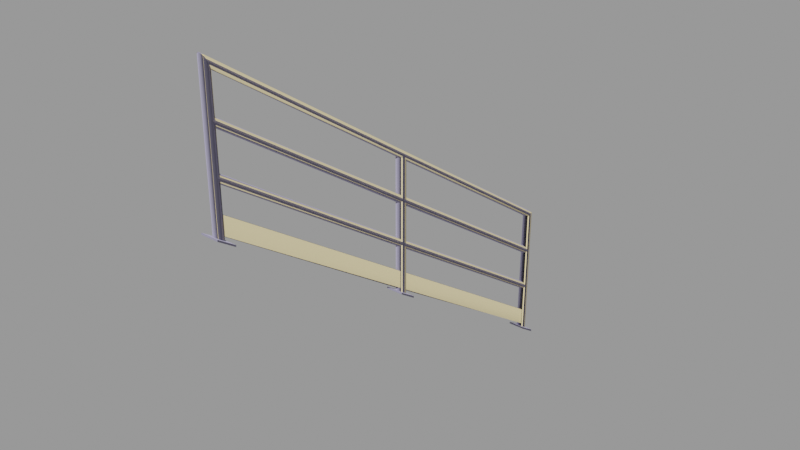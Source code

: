 # Source: handrail_stairs.blend  (saved by Blender 2.92.15; exported with 4.5.12 LTS)
import bpy
from mathutils import Matrix  # noqa: F401  (used for matrix-valued properties, if any)

bpy.ops.wm.read_factory_settings(use_empty=True)
scene = bpy.context.scene
scene.name = 'handrail_stairs.qc'

# ---- collections
col_handrail_stairs = bpy.data.collections.new('handrail_stairs'); scene.collection.children.link(col_handrail_stairs)

# ---- materials (node trees are filled in below, after node groups)
mat_handrail128 = bpy.data.materials.new('handrail128')
mat_handrail128.use_transparent_shadow = False
mat_handrail128.diffuse_color = (0.4726, 0.4488, 0.6371, 1.0)
mat_phy = bpy.data.materials.new('  phy')
mat_phy.use_transparent_shadow = False
mat_phy.diffuse_color = (0.9018, 0.7564, 0.428, 1.0)

# ---- material node trees

# ---- meshes
me_handrail_stairs = bpy.data.meshes.new('handrail_stairs')
me_handrail_stairs.from_pydata([(1.969, 2.0, -0.8943), (1.969, -2.0, 1.307), (1.969, 2.0, -1.363), (1.969, -2.0, 1.744), (0.6759, 46.92, 0.3644), (0.9687, 47.62, 0.6051), (0.9688, -1e-06, 32.02), (0.9688, -48.0, 63.93), (0.6759, -47.29, 62.76), (0.6759, -1e-06, 31.31), (-0.03125, 46.62, 0.2647), (-0.03125, -1e-06, 31.02), (-0.7384, -1e-06, 31.31), (-0.03125, -47.0, 62.27), (-0.7384, -47.29, 62.76), (-1.031, -1e-06, 32.02), (-1.031, -48.0, 63.93), (-0.7384, -1e-06, 32.73), (-0.7384, -48.71, 65.1), (-0.03125, -1e-06, 33.02), (-0.03125, -49.0, 65.59), (0.6759, -48.71, 65.1), (0.6759, -1e-06, 32.73), (0.6759, 48.33, 0.8458), (-0.03125, 48.62, 0.9455), (-0.7384, 48.33, 0.8458), (-1.031, 47.62, 0.6051), (-0.7384, 46.92, 0.3644), (-1.031, 47.62, -31.24), (-0.7384, 48.33, -31.71), (-0.03125, 48.62, -31.9), (0.6759, 48.33, -31.71), (0.9687, 47.62, -31.24), (0.6759, 46.92, -30.77), (-0.03125, 46.62, -30.58), (-0.7384, 46.92, -30.77), (0.6759, -0.7071, 23.19), (0.9688, -48.0, 53.93), (0.9688, -1e-06, 22.02), (0.6759, -47.29, 54.17), (-0.03125, -1.0, 23.68), (-0.03125, -47.0, 54.27), (-0.7384, -47.29, 54.17), (-0.7384, -0.7071, 23.19), (-1.031, -48.0, 53.93), (-1.031, -1e-06, 22.02), (-0.7384, -47.29, 52.76), (-0.7384, -0.7071, 21.78), (-0.03125, -47.0, 52.27), (-0.03125, -1.0, 21.68), (0.6759, -0.7071, 21.78), (0.6759, -47.29, 52.76), (0.6759, 0.7071, 20.85), (0.9687, 47.62, -9.395), (0.6759, 46.92, -9.636), (-0.03125, 1.0, 20.36), (-0.03125, 46.62, -9.735), (-0.7384, 46.92, -9.636), (-0.7384, 0.7071, 20.85), (-1.031, 47.62, -9.395), (-0.7384, 46.92, -8.221), (-0.7384, 0.7071, 22.26), (-0.03125, 46.62, -7.735), (-0.03125, 1.0, 22.36), (0.6759, 0.7071, 22.26), (0.6759, 46.92, -8.221), (-0.1563, 46.67, -25.77), (-0.1562, 0.9498, 0.3921), (-0.1562, 0.9498, 4.392), (-0.1563, 46.67, -29.77), (0.09375, 0.9498, 0.3921), (0.09375, 46.67, -29.77), (0.09375, 0.9498, 4.392), (0.09375, 46.67, -25.77), (-2.031, 45.62, -29.92), (1.969, 49.62, -32.56), (-2.031, 49.62, -32.56), (1.969, 45.62, -29.92), (1.969, 45.62, -30.42), (-2.031, 45.62, -30.42), (1.969, 49.62, -33.09), (-2.031, 49.62, -33.09), (-0.1562, -0.9498, 5.645), (-0.1562, -47.05, 32.55), (-0.1562, -47.05, 36.55), (-0.1562, -0.9498, 1.645), (0.09375, -0.9498, 1.645), (0.09375, -47.05, 32.55), (0.09375, -0.9498, 5.645), (0.09375, -47.05, 36.55), (1.969, -50.0, 33.75), (-2.031, -46.0, 31.11), (-2.031, -50.0, 33.75), (1.969, -46.0, 31.11), (-2.031, -46.0, 30.7), (1.969, -46.0, 30.7), (-2.031, -50.0, 33.34), (1.969, -50.0, 33.34), (-2.031, 2.0, -0.8943), (-2.031, -2.0, 1.744), (-2.031, -2.0, 1.307), (-2.031, 2.0, -1.363), (0.6759, -0.7071, 0.8913), (0.9688, 0.0, 0.4249), (0.6759, -0.7071, 31.78), (-0.03125, -1.0, 1.084), (-0.03125, -1.0, 31.68), (-0.7384, -0.7071, 31.78), (-0.7384, -0.7071, 0.8913), (-1.031, 0.0, 0.4249), (-0.7384, 0.7071, 30.85), (-0.7384, 0.7071, -0.04153), (-0.03125, 1.0, 30.36), (-0.03125, 1.0, -0.2347), (0.6759, 0.7071, -0.04153), (0.6759, 0.7071, 30.85), (-1.031, -48.0, 32.43), (-0.7384, -47.29, 31.96), (-0.03125, -47.0, 31.77), (0.6759, -47.29, 31.96), (0.9688, -48.0, 32.43), (0.6759, -48.71, 32.9), (-0.03125, -49.0, 33.09), (-0.7384, -48.71, 32.9), (0.9688, 0.0, 12.02), (0.9688, -48.0, 43.93), (0.6759, -47.29, 42.76), (0.6759, -0.7071, 11.78), (-0.03125, -47.0, 42.27), (-0.03125, -1.0, 11.68), (-0.7384, -0.7071, 11.78), (-0.7384, -47.29, 42.76), (-1.031, -1e-06, 12.02), (-1.031, -48.0, 43.93), (-0.7384, -0.7071, 13.19), (-0.7384, -47.29, 44.17), (-0.03125, -1.0, 13.68), (-0.03125, -47.0, 44.27), (0.6759, -47.29, 44.17), (0.6759, -0.7071, 13.19), (0.6759, 0.7071, 10.85), (0.9687, 47.62, -19.39), (0.6759, 46.92, -19.64), (-0.03125, 1.0, 10.36), (-0.03125, 46.62, -19.74), (-0.7384, 46.92, -19.64), (-0.7384, 0.7071, 10.85), (-1.031, 47.62, -19.39), (-0.7384, 46.92, -18.22), (-0.7384, 0.7071, 12.26), (-0.03125, 46.62, -17.74), (-0.03125, 1.0, 12.36), (0.6759, 0.7071, 12.26), (0.6759, 46.92, -18.22)], [], [(0, 1, 2), (0, 3, 1), (4, 5, 6), (6, 7, 8), (6, 8, 9), (4, 6, 9), (10, 4, 9), (10, 9, 11), (12, 10, 11), (12, 11, 13), (12, 13, 14), (15, 12, 14), (15, 14, 16), (17, 15, 16), (17, 16, 18), (19, 17, 18), (19, 18, 20), (21, 19, 20), (21, 22, 19), (22, 21, 7), (22, 7, 6), (9, 13, 11), (9, 8, 13), (5, 22, 6), (5, 23, 22), (19, 22, 23), (19, 23, 24), (25, 19, 24), (25, 17, 19), (17, 25, 26), (17, 26, 15), (15, 26, 27), (15, 27, 12), (12, 27, 10), (25, 28, 26), (25, 29, 28), (24, 29, 25), (24, 30, 29), (31, 30, 24), (31, 24, 23), (32, 31, 23), (32, 23, 5), (33, 32, 5), (33, 5, 4), (34, 33, 4), (34, 4, 10), (27, 34, 10), (27, 35, 34), (26, 35, 27), (26, 28, 35), (36, 37, 38), (36, 39, 37), (40, 39, 36), (40, 41, 39), (42, 41, 40), (42, 40, 43), (44, 42, 43), (44, 43, 45), (45, 46, 44), (45, 47, 46), (47, 48, 46), (47, 49, 48), (50, 48, 49), (50, 51, 48), (38, 51, 50), (38, 37, 51), (52, 53, 38), (52, 54, 53), (55, 54, 52), (55, 56, 54), (57, 56, 55), (57, 55, 58), (59, 57, 58), (59, 58, 45), (45, 60, 59), (45, 61, 60), (61, 62, 60), (61, 63, 62), (64, 62, 63), (64, 65, 62), (38, 65, 64), (38, 53, 65), (66, 67, 68), (66, 69, 67), (69, 70, 67), (69, 71, 70), (72, 66, 68), (72, 73, 66), (70, 73, 72), (70, 71, 73), (74, 75, 76), (74, 77, 75), (78, 74, 79), (78, 77, 74), (76, 80, 81), (76, 75, 80), (75, 78, 80), (75, 77, 78), (79, 76, 81), (79, 74, 76), (82, 83, 84), (82, 85, 83), (86, 83, 85), (86, 87, 83), (84, 88, 82), (84, 89, 88), (88, 87, 86), (88, 89, 87), (90, 91, 92), (90, 93, 91), (94, 93, 95), (94, 91, 93), (96, 90, 92), (96, 97, 90), (97, 93, 90), (97, 95, 93), (96, 91, 94), (96, 92, 91), (98, 3, 0), (98, 99, 3), (3, 100, 1), (3, 99, 100), (101, 0, 2), (101, 98, 0), (100, 98, 101), (100, 99, 98), (6, 102, 103), (6, 104, 102), (104, 105, 102), (104, 106, 105), (107, 105, 106), (107, 108, 105), (15, 108, 107), (15, 109, 108), (110, 109, 15), (110, 111, 109), (112, 111, 110), (112, 113, 111), (112, 114, 113), (112, 115, 114), (115, 103, 114), (115, 6, 103), (14, 116, 16), (14, 117, 116), (13, 117, 14), (13, 118, 117), (13, 119, 118), (13, 8, 119), (8, 120, 119), (8, 7, 120), (7, 121, 120), (7, 21, 121), (21, 122, 121), (21, 20, 122), (18, 122, 20), (18, 123, 122), (16, 123, 18), (16, 116, 123), (124, 125, 126), (124, 126, 127), (127, 126, 128), (127, 128, 129), (130, 129, 128), (130, 128, 131), (132, 130, 131), (132, 131, 133), (133, 134, 132), (133, 135, 134), (135, 136, 134), (135, 137, 136), (136, 137, 138), (136, 138, 139), (139, 138, 125), (139, 125, 124), (140, 141, 124), (140, 142, 141), (143, 142, 140), (143, 144, 142), (145, 144, 143), (145, 143, 146), (147, 145, 146), (147, 146, 132), (132, 148, 147), (132, 149, 148), (149, 150, 148), (149, 151, 150), (152, 150, 151), (152, 153, 150), (124, 153, 152), (124, 141, 153)])
me_handrail_stairs.polygons.foreach_set('use_smooth', [True] * 190)
_k = set([(0, 2), (0, 3), (0, 98), (0, 101), (1, 3), (3, 99), (4, 5), (4, 10), (5, 23), (7, 8), (7, 21), (8, 13), (10, 27), (13, 14), (14, 16), (16, 18), (18, 20), (20, 21), (23, 24), (24, 25), (25, 26), (26, 27), (66, 68), (66, 72), (67, 69), (70, 71), (70, 73), (72, 73), (74, 76), (74, 77), (74, 78), (74, 79), (75, 76), (75, 77), (75, 80), (76, 79), (76, 81), (77, 78), (82, 84), (83, 85), (83, 86), (86, 87), (87, 88), (88, 89), (90, 92), (90, 93), (90, 97), (91, 92), (91, 93), (91, 94), (91, 96), (92, 96), (93, 94), (93, 95), (98, 99), (98, 100), (98, 101), (99, 100)])
me_handrail_stairs.attributes.new('sharp_edge', 'BOOLEAN', 'EDGE').data.foreach_set('value', [ (min(e.vertices), max(e.vertices)) in _k for e in me_handrail_stairs.edges])
_uv = me_handrail_stairs.uv_layers.new(name='UVMap')
_uv.uv.foreach_set('vector', [0.8055, 0.2872, 0.7238, 0.2843, 0.8055, 0.2843, 0.8055, 0.2872, 0.7238, 0.2872, 0.7238, 0.2843, 0.1079, 0.9862, 0.1188, 0.9862, 0.1188, 0.5, 0.1188, 0.5, 0.1188, 0.9862, 0.1079, 0.9862, 0.1188, 0.5, 0.1079, 0.9862, 0.1079, 0.5, 0.1079, 0.9862, 0.1188, 0.5, 0.1079, 0.5, 0.09688, 0.9862, 0.1079, 0.9862, 0.1079, 0.5, 0.09688, 0.9862, 0.1079, 0.5, 0.09688, 0.5, 0.08591, 0.5, 0.09688, 0.9862, 0.09688, 0.5, 0.08591, 0.5, 0.09688, 0.5, 0.09688, 0.9862, 0.08591, 0.5, 0.09688, 0.9862, 0.08591, 0.9862, 0.07493, 0.5, 0.08591, 0.5, 0.08591, 0.9862, 0.07493, 0.5, 0.08591, 0.9862, 0.07493, 0.9862, 0.06396, 0.5, 0.07493, 0.5, 0.07493, 0.9862, 0.06396, 0.5, 0.07493, 0.9862, 0.06396, 0.9862, 0.05299, 0.5, 0.06396, 0.5, 0.06396, 0.9862, 0.05299, 0.5, 0.06396, 0.9862, 0.05299, 0.9862, 0.04202, 0.9862, 0.05299, 0.5, 0.05299, 0.9862, 0.04202, 0.9862, 0.04202, 0.5, 0.05299, 0.5, 0.04202, 0.5, 0.04202, 0.9862, 0.03104, 0.9862, 0.04202, 0.5, 0.03104, 0.9862, 0.03104, 0.5, 0.1079, 0.5, 0.09688, 0.9862, 0.09688, 0.5, 0.1079, 0.5, 0.1079, 0.9862, 0.09688, 0.9862, 0.03104, 0.9862, 0.04202, 0.5, 0.03104, 0.5, 0.03104, 0.9862, 0.04202, 0.9862, 0.04202, 0.5, 0.05299, 0.5, 0.04202, 0.5, 0.04202, 0.9862, 0.05299, 0.5, 0.04202, 0.9862, 0.05299, 0.9862, 0.06396, 0.9862, 0.05299, 0.5, 0.05299, 0.9862, 0.06396, 0.9862, 0.06396, 0.5, 0.05299, 0.5, 0.06396, 0.5, 0.06396, 0.9862, 0.07493, 0.9862, 0.06396, 0.5, 0.07493, 0.9862, 0.07493, 0.5, 0.07493, 0.5, 0.07493, 0.9862, 0.08591, 0.9862, 0.07493, 0.5, 0.08591, 0.9862, 0.08591, 0.5, 0.08591, 0.5, 0.08591, 0.9862, 0.09688, 0.9862, 0.5737, 0.3872, 0.5555, 0.01822, 0.5555, 0.3872, 0.5737, 0.3872, 0.5737, 0.01822, 0.5555, 0.01822, 0.5919, 0.3872, 0.5737, 0.01822, 0.5737, 0.3872, 0.5919, 0.3872, 0.5919, 0.01822, 0.5737, 0.01822, 0.6102, 0.01822, 0.5919, 0.01822, 0.5919, 0.3872, 0.6102, 0.01822, 0.5919, 0.3872, 0.6102, 0.3872, 0.6284, 0.01822, 0.6102, 0.01822, 0.6102, 0.3872, 0.6284, 0.01822, 0.6102, 0.3872, 0.6284, 0.3872, 0.6466, 0.01822, 0.6284, 0.01822, 0.6284, 0.3872, 0.6466, 0.01822, 0.6284, 0.3872, 0.6466, 0.3872, 0.6649, 0.01822, 0.6466, 0.01822, 0.6466, 0.3872, 0.6649, 0.01822, 0.6466, 0.3872, 0.6649, 0.3872, 0.6831, 0.3872, 0.6649, 0.01822, 0.6649, 0.3872, 0.6831, 0.3872, 0.6831, 0.01822, 0.6649, 0.01822, 0.7013, 0.3872, 0.6831, 0.01822, 0.6831, 0.3872, 0.7013, 0.3872, 0.7013, 0.01822, 0.6831, 0.01822, 0.1657, 0.5064, 0.1548, 0.9862, 0.1548, 0.5064, 0.1657, 0.5064, 0.1657, 0.9862, 0.1548, 0.9862, 0.1767, 0.5064, 0.1657, 0.9862, 0.1657, 0.5064, 0.1767, 0.5064, 0.1767, 0.9862, 0.1657, 0.9862, 0.1877, 0.9862, 0.1767, 0.9862, 0.1767, 0.5064, 0.1877, 0.9862, 0.1767, 0.5064, 0.1877, 0.5064, 0.1986, 0.9862, 0.1877, 0.9862, 0.1877, 0.5064, 0.1986, 0.9862, 0.1877, 0.5064, 0.1986, 0.5064, 0.1986, 0.5064, 0.2096, 0.9862, 0.1986, 0.9862, 0.1986, 0.5064, 0.2096, 0.5064, 0.2096, 0.9862, 0.2096, 0.5064, 0.2206, 0.9862, 0.2096, 0.9862, 0.2096, 0.5064, 0.2206, 0.5064, 0.2206, 0.9862, 0.2316, 0.5064, 0.2206, 0.9862, 0.2206, 0.5064, 0.2316, 0.5064, 0.2316, 0.9862, 0.2206, 0.9862, 0.2425, 0.5064, 0.2316, 0.9862, 0.2316, 0.5064, 0.2425, 0.5064, 0.2425, 0.9862, 0.2316, 0.9862, 0.2316, 0.5064, 0.2425, 0.9862, 0.2425, 0.5064, 0.2316, 0.5064, 0.2316, 0.9862, 0.2425, 0.9862, 0.2206, 0.5064, 0.2316, 0.9862, 0.2316, 0.5064, 0.2206, 0.5064, 0.2206, 0.9862, 0.2316, 0.9862, 0.2096, 0.9862, 0.2206, 0.9862, 0.2206, 0.5064, 0.2096, 0.9862, 0.2206, 0.5064, 0.2096, 0.5064, 0.1986, 0.9862, 0.2096, 0.9862, 0.2096, 0.5064, 0.1986, 0.9862, 0.2096, 0.5064, 0.1986, 0.5064, 0.1986, 0.5064, 0.1877, 0.9862, 0.1986, 0.9862, 0.1986, 0.5064, 0.1877, 0.5064, 0.1877, 0.9862, 0.1877, 0.5064, 0.1767, 0.9862, 0.1877, 0.9862, 0.1877, 0.5064, 0.1767, 0.5064, 0.1767, 0.9862, 0.1657, 0.5064, 0.1767, 0.9862, 0.1767, 0.5064, 0.1657, 0.5064, 0.1657, 0.9862, 0.1767, 0.9862, 0.1548, 0.5064, 0.1657, 0.9862, 0.1657, 0.5064, 0.1548, 0.5064, 0.1548, 0.9862, 0.1657, 0.9862, 0.3956, 0.9871, 0.4904, 0.4041, 0.3956, 0.4041, 0.3956, 0.9871, 0.4904, 0.9871, 0.4904, 0.4041, 0.6203, 0.9871, 0.6371, 0.4041, 0.6203, 0.4041, 0.6203, 0.9871, 0.6371, 0.9871, 0.6371, 0.4041, 0.6533, 0.4041, 0.6701, 0.9871, 0.6701, 0.4041, 0.6533, 0.4041, 0.6533, 0.9871, 0.6701, 0.9871, 0.903, 0.9875, 0.8083, 0.4044, 0.8083, 0.9875, 0.903, 0.9875, 0.903, 0.4044, 0.8083, 0.4044, 0.8055, 0.3877, 0.7238, 0.3418, 0.7238, 0.3877, 0.8055, 0.3877, 0.8055, 0.3418, 0.7238, 0.3418, 0.7238, 0.2668, 0.8055, 0.2697, 0.8055, 0.2668, 0.7238, 0.2668, 0.7238, 0.2697, 0.8055, 0.2697, 0.7238, 0.2732, 0.8055, 0.2704, 0.7238, 0.2704, 0.7238, 0.2732, 0.8055, 0.2732, 0.8055, 0.2704, 0.7238, 0.2943, 0.8055, 0.2914, 0.7238, 0.2914, 0.7238, 0.2943, 0.8055, 0.2943, 0.8055, 0.2914, 0.7238, 0.2807, 0.8055, 0.2836, 0.8055, 0.2807, 0.7238, 0.2807, 0.7238, 0.2836, 0.8055, 0.2836, 0.3956, 0.4041, 0.4904, 0.9871, 0.3956, 0.9871, 0.3956, 0.4041, 0.4904, 0.4041, 0.4904, 0.9871, 0.6371, 0.4041, 0.6203, 0.9871, 0.6203, 0.4041, 0.6371, 0.4041, 0.6371, 0.9871, 0.6203, 0.9871, 0.6701, 0.9871, 0.6533, 0.4041, 0.6701, 0.4041, 0.6701, 0.9871, 0.6533, 0.9871, 0.6533, 0.4041, 0.8083, 0.9875, 0.903, 0.4044, 0.903, 0.9875, 0.8083, 0.9875, 0.8083, 0.4044, 0.903, 0.4044, 0.7238, 0.3418, 0.8055, 0.3877, 0.7238, 0.3877, 0.7238, 0.3418, 0.8055, 0.3418, 0.8055, 0.3877, 0.8055, 0.2668, 0.7238, 0.2697, 0.7238, 0.2668, 0.8055, 0.2668, 0.8055, 0.2697, 0.7238, 0.2697, 0.7238, 0.2704, 0.8055, 0.2732, 0.7238, 0.2732, 0.7238, 0.2704, 0.8055, 0.2704, 0.8055, 0.2732, 0.7238, 0.2914, 0.8055, 0.2943, 0.7238, 0.2943, 0.7238, 0.2914, 0.8055, 0.2914, 0.8055, 0.2943, 0.8055, 0.2807, 0.7238, 0.2836, 0.7238, 0.2807, 0.8055, 0.2807, 0.8055, 0.2836, 0.7238, 0.2836, 0.7238, 0.2951, 0.8055, 0.3409, 0.7238, 0.3409, 0.7238, 0.2951, 0.8055, 0.2951, 0.8055, 0.3409, 0.8055, 0.2802, 0.7238, 0.2773, 0.8055, 0.2773, 0.8055, 0.2802, 0.7238, 0.2802, 0.7238, 0.2773, 0.8055, 0.2738, 0.7238, 0.2767, 0.7238, 0.2738, 0.8055, 0.2738, 0.8055, 0.2767, 0.7238, 0.2767, 0.8055, 0.2879, 0.7238, 0.2907, 0.7238, 0.2879, 0.8055, 0.2879, 0.8055, 0.2907, 0.7238, 0.2907, 0.5423, 0.3872, 0.524, 0.01822, 0.5423, 0.01822, 0.5423, 0.3872, 0.524, 0.3872, 0.524, 0.01822, 0.524, 0.3872, 0.5058, 0.01822, 0.524, 0.01822, 0.524, 0.3872, 0.5058, 0.3872, 0.5058, 0.01822, 0.4876, 0.3872, 0.5058, 0.01822, 0.5058, 0.3872, 0.4876, 0.3872, 0.4876, 0.01822, 0.5058, 0.01822, 0.4694, 0.3872, 0.4876, 0.01822, 0.4876, 0.3872, 0.4694, 0.3872, 0.4694, 0.01822, 0.4876, 0.01822, 0.4511, 0.3872, 0.4694, 0.01822, 0.4694, 0.3872, 0.4511, 0.3872, 0.4511, 0.01822, 0.4694, 0.01822, 0.4329, 0.3872, 0.4511, 0.01822, 0.4511, 0.3872, 0.4329, 0.3872, 0.4329, 0.01822, 0.4511, 0.01822, 0.4329, 0.3872, 0.4147, 0.01822, 0.4329, 0.01822, 0.4329, 0.3872, 0.4147, 0.3872, 0.4147, 0.01822, 0.4147, 0.3872, 0.3964, 0.01822, 0.4147, 0.01822, 0.4147, 0.3872, 0.3964, 0.3872, 0.3964, 0.01822, 0.6831, 0.3872, 0.7013, 0.01822, 0.7013, 0.3872, 0.6831, 0.3872, 0.6831, 0.01822, 0.7013, 0.01822, 0.6649, 0.3872, 0.6831, 0.01822, 0.6831, 0.3872, 0.6649, 0.3872, 0.6649, 0.01822, 0.6831, 0.01822, 0.6649, 0.3872, 0.6466, 0.01822, 0.6649, 0.01822, 0.6649, 0.3872, 0.6466, 0.3872, 0.6466, 0.01822, 0.6466, 0.3872, 0.6284, 0.01822, 0.6466, 0.01822, 0.6466, 0.3872, 0.6284, 0.3872, 0.6284, 0.01822, 0.6284, 0.3872, 0.6102, 0.01822, 0.6284, 0.01822, 0.6284, 0.3872, 0.6102, 0.3872, 0.6102, 0.01822, 0.6102, 0.3872, 0.5919, 0.01822, 0.6102, 0.01822, 0.6102, 0.3872, 0.5919, 0.3872, 0.5919, 0.01822, 0.5737, 0.3872, 0.5919, 0.01822, 0.5919, 0.3872, 0.5737, 0.3872, 0.5737, 0.01822, 0.5919, 0.01822, 0.5555, 0.3872, 0.5737, 0.01822, 0.5737, 0.3872, 0.5555, 0.3872, 0.5555, 0.01822, 0.5737, 0.01822, 0.3576, 0.5064, 0.3576, 0.9862, 0.3467, 0.9862, 0.3576, 0.5064, 0.3467, 0.9862, 0.3467, 0.5064, 0.3467, 0.5064, 0.3467, 0.9862, 0.3357, 0.9862, 0.3467, 0.5064, 0.3357, 0.9862, 0.3357, 0.5064, 0.3247, 0.5064, 0.3357, 0.5064, 0.3357, 0.9862, 0.3247, 0.5064, 0.3357, 0.9862, 0.3247, 0.9862, 0.3137, 0.5064, 0.3247, 0.5064, 0.3247, 0.9862, 0.3137, 0.5064, 0.3247, 0.9862, 0.3137, 0.9862, 0.3137, 0.9862, 0.3028, 0.5064, 0.3137, 0.5064, 0.3137, 0.9862, 0.3028, 0.9862, 0.3028, 0.5064, 0.3028, 0.9862, 0.2918, 0.5064, 0.3028, 0.5064, 0.3028, 0.9862, 0.2918, 0.9862, 0.2918, 0.5064, 0.2918, 0.5064, 0.2918, 0.9862, 0.2808, 0.9862, 0.2918, 0.5064, 0.2808, 0.9862, 0.2808, 0.5064, 0.2808, 0.5064, 0.2808, 0.9862, 0.2699, 0.9862, 0.2808, 0.5064, 0.2699, 0.9862, 0.2699, 0.5064, 0.3467, 0.5064, 0.3576, 0.9862, 0.3576, 0.5064, 0.3467, 0.5064, 0.3467, 0.9862, 0.3576, 0.9862, 0.3357, 0.5064, 0.3467, 0.9862, 0.3467, 0.5064, 0.3357, 0.5064, 0.3357, 0.9862, 0.3467, 0.9862, 0.3247, 0.9862, 0.3357, 0.9862, 0.3357, 0.5064, 0.3247, 0.9862, 0.3357, 0.5064, 0.3247, 0.5064, 0.3137, 0.9862, 0.3247, 0.9862, 0.3247, 0.5064, 0.3137, 0.9862, 0.3247, 0.5064, 0.3137, 0.5064, 0.3137, 0.5064, 0.3028, 0.9862, 0.3137, 0.9862, 0.3137, 0.5064, 0.3028, 0.5064, 0.3028, 0.9862, 0.3028, 0.5064, 0.2918, 0.9862, 0.3028, 0.9862, 0.3028, 0.5064, 0.2918, 0.5064, 0.2918, 0.9862, 0.2808, 0.5064, 0.2918, 0.9862, 0.2918, 0.5064, 0.2808, 0.5064, 0.2808, 0.9862, 0.2918, 0.9862, 0.2699, 0.5064, 0.2808, 0.9862, 0.2808, 0.5064, 0.2699, 0.5064, 0.2699, 0.9862, 0.2808, 0.9862])
me_handrail_stairs.materials.append(mat_handrail128)
me_handrail_stairs.use_remesh_fix_poles = True
me_handrail_stairs.use_remesh_preserve_attributes = False
me_handrail_stairs.use_mirror_vertex_groups = False
me_handrail_stairs.update()
me_handrail_stairs.normals_split_custom_set([tuple(v) for v in zip(*[iter([-4.371e-08, 1.0, 4.101e-05, -4.371e-08, 1.0, 2.456e-05, -4.371e-08, 1.0, -4.594e-05, -4.371e-08, 1.0, 4.101e-05, -4.371e-08, 1.0, -3.827e-06, -4.371e-08, 1.0, 2.456e-05, 5.007e-06, 0.7071, -0.7071, -7.689e-06, 1.0, -4.652e-05, -5.033e-06, 1.0, -5.102e-05, -5.033e-06, 1.0, -5.102e-05, -9.224e-06, 1.0, 2.164e-05, -4.193e-05, 0.7071, -0.7071, -5.033e-06, 1.0, -5.102e-05, -4.193e-05, 0.7071, -0.7071, 6.944e-05, 0.7071, -0.7071, 5.007e-06, 0.7071, -0.7071, -5.033e-06, 1.0, -5.102e-05, 6.944e-05, 0.7071, -0.7071, 2.185e-05, -8.97e-06, -1.0, 5.007e-06, 0.7071, -0.7071, 6.944e-05, 0.7071, -0.7071, 2.185e-05, -8.97e-06, -1.0, 6.944e-05, 0.7071, -0.7071, -1.977e-08, 2.593e-06, -1.0, 1.648e-05, -0.7071, -0.7071, 2.185e-05, -8.97e-06, -1.0, -1.977e-08, 2.593e-06, -1.0, 1.648e-05, -0.7071, -0.7071, -1.977e-08, 2.593e-06, -1.0, 2.611e-05, 2.682e-05, -1.0, 1.648e-05, -0.7071, -0.7071, 2.611e-05, 2.682e-05, -1.0, 2.006e-05, -0.7071, -0.7071, 3.753e-05, -1.0, -7.064e-05, 1.648e-05, -0.7071, -0.7071, 2.006e-05, -0.7071, -0.7071, 3.753e-05, -1.0, -7.064e-05, 2.006e-05, -0.7071, -0.7071, 3.059e-05, -1.0, 1.642e-05, -4.506e-05, -0.7071, 0.7071, 3.753e-05, -1.0, -7.064e-05, 3.059e-05, -1.0, 1.642e-05, -4.506e-05, -0.7071, 0.7071, 3.059e-05, -1.0, 1.642e-05, -3.442e-05, -0.7071, 0.7071, 4.178e-05, -2.483e-05, 1.0, -4.506e-05, -0.7071, 0.7071, -3.442e-05, -0.7071, 0.7071, 4.178e-05, -2.483e-05, 1.0, -3.442e-05, -0.7071, 0.7071, 4.685e-05, 9.09e-06, 1.0, -8.672e-06, 0.7071, 0.7071, 4.178e-05, -2.483e-05, 1.0, 4.685e-05, 9.09e-06, 1.0, -8.672e-06, 0.7071, 0.7071, 1.524e-06, 0.7071, 0.7071, 4.178e-05, -2.483e-05, 1.0, 1.524e-06, 0.7071, 0.7071, -8.672e-06, 0.7071, 0.7071, -9.224e-06, 1.0, 2.164e-05, 1.524e-06, 0.7071, 0.7071, -9.224e-06, 1.0, 2.164e-05, -5.033e-06, 1.0, -5.102e-05, 6.944e-05, 0.7071, -0.7071, 2.611e-05, 2.682e-05, -1.0, -1.977e-08, 2.593e-06, -1.0, 6.944e-05, 0.7071, -0.7071, -4.193e-05, 0.7071, -0.7071, 2.611e-05, 2.682e-05, -1.0, -7.689e-06, 1.0, -4.652e-05, 1.524e-06, 0.7071, 0.7071, -5.033e-06, 1.0, -5.102e-05, -7.689e-06, 1.0, -4.652e-05, -2.652e-05, 0.7071, 0.7071, 1.524e-06, 0.7071, 0.7071, 4.178e-05, -2.483e-05, 1.0, 1.524e-06, 0.7071, 0.7071, -2.652e-05, 0.7071, 0.7071, 4.178e-05, -2.483e-05, 1.0, -2.652e-05, 0.7071, 0.7071, 2.153e-05, -2.36e-05, 1.0, 1.755e-05, -0.7071, 0.7071, 4.178e-05, -2.483e-05, 1.0, 2.153e-05, -2.36e-05, 1.0, 1.755e-05, -0.7071, 0.7071, -4.506e-05, -0.7071, 0.7071, 4.178e-05, -2.483e-05, 1.0, -4.506e-05, -0.7071, 0.7071, 1.755e-05, -0.7071, 0.7071, 1.682e-05, -1.0, 3.874e-06, -4.506e-05, -0.7071, 0.7071, 1.682e-05, -1.0, 3.874e-06, 3.753e-05, -1.0, -7.064e-05, 3.753e-05, -1.0, -7.064e-05, 1.682e-05, -1.0, 3.874e-06, -0.0008741, -0.7103, -0.7039, 3.753e-05, -1.0, -7.064e-05, -0.0008741, -0.7103, -0.7039, 1.648e-05, -0.7071, -0.7071, 1.648e-05, -0.7071, -0.7071, -0.0008741, -0.7103, -0.7039, 2.185e-05, -8.97e-06, -1.0, 0.7071, -0.7071, 3.548e-07, 2.199e-05, -1.0, 1.803e-05, 4.003e-06, -1.0, 1.031e-05, 0.7071, -0.7071, 3.548e-07, 0.7071, -0.7072, -5.763e-06, 2.199e-05, -1.0, 1.803e-05, 1.0, 3.543e-06, -3.842e-05, 0.7071, -0.7072, -5.763e-06, 0.7071, -0.7071, 3.548e-07, 1.0, 3.543e-06, -3.842e-05, 1.0, -2.742e-05, 2.593e-06, 0.7071, -0.7072, -5.763e-06, 0.7071, 0.7071, -8.732e-06, 1.0, -2.742e-05, 2.593e-06, 1.0, 3.543e-06, -3.842e-05, 0.7071, 0.7071, -8.732e-06, 1.0, 3.543e-06, -3.842e-05, 0.7071, 0.7071, -1.151e-06, -2.435e-05, 1.0, 1.872e-05, 0.7071, 0.7071, -8.732e-06, 0.7071, 0.7071, -1.151e-06, -2.435e-05, 1.0, 1.872e-05, 0.7071, 0.7071, -1.151e-06, -1.091e-05, 1.0, 5.96e-06, -0.7071, 0.7071, 1.878e-06, -2.435e-05, 1.0, 1.872e-05, -1.091e-05, 1.0, 5.96e-06, -0.7071, 0.7071, 1.878e-06, -1.091e-05, 1.0, 5.96e-06, -0.7071, 0.7071, -4.591e-07, -1.0, 3.363e-05, -2.354e-06, -0.7071, 0.7071, 1.878e-06, -0.7071, 0.7071, -4.591e-07, -1.0, 3.363e-05, -2.354e-06, -0.7071, 0.7071, -4.591e-07, -1.0, -1.864e-06, 3.956e-05, -0.7071, -0.7071, -3.662e-06, -1.0, 3.363e-05, -2.354e-06, -1.0, -1.864e-06, 3.956e-05, -0.7071, -0.7071, -3.662e-06, -0.7071, -0.7071, -4.116e-06, -1.0, 3.363e-05, -2.354e-06, 4.003e-06, -1.0, 1.031e-05, -0.7071, -0.7071, -4.116e-06, -0.7071, -0.7071, -3.662e-06, 4.003e-06, -1.0, 1.031e-05, 2.199e-05, -1.0, 1.803e-05, -0.7071, -0.7071, -4.116e-06, -1.916e-05, 0.7071, 0.7071, -3.3e-05, 1.0, 9.12e-06, 3.576e-07, 1.0, 6.628e-05, -1.916e-05, 0.7071, 0.7071, 1.818e-05, 0.7071, 0.7071, -3.3e-05, 1.0, 9.12e-06, -4.75e-05, -2.527e-05, 1.0, 1.818e-05, 0.7071, 0.7071, -1.916e-05, 0.7071, 0.7071, -4.75e-05, -2.527e-05, 1.0, -2.17e-05, -2.533e-06, 1.0, 1.818e-05, 0.7071, 0.7071, 1.907e-06, -0.7071, 0.7071, -2.17e-05, -2.533e-06, 1.0, -4.75e-05, -2.527e-05, 1.0, 1.907e-06, -0.7071, 0.7071, -4.75e-05, -2.527e-05, 1.0, 1.249e-05, -0.7071, 0.7071, -1.669e-06, -1.0, -7.23e-05, 1.907e-06, -0.7071, 0.7071, 1.249e-05, -0.7071, 0.7071, -1.669e-06, -1.0, -7.23e-05, 1.249e-05, -0.7071, 0.7071, 3.454e-05, -1.0, -1.472e-05, 3.454e-05, -1.0, -1.472e-05, 2.328e-05, -0.7071, -0.7071, -1.669e-06, -1.0, -7.23e-05, 3.454e-05, -1.0, -1.472e-05, -0.001363, -0.7122, -0.7019, 2.328e-05, -0.7071, -0.7071, -0.001363, -0.7122, -0.7019, 2.599e-05, 2.527e-05, -1.0, 2.328e-05, -0.7071, -0.7071, -0.001363, -0.7122, -0.7019, 2.192e-05, 2.503e-06, -1.0, 2.599e-05, 2.527e-05, -1.0, -2.855e-05, 0.7071, -0.7071, 2.599e-05, 2.527e-05, -1.0, 2.192e-05, 2.503e-06, -1.0, -2.855e-05, 0.7071, -0.7071, -2.93e-05, 0.7071, -0.7071, 2.599e-05, 2.527e-05, -1.0, 3.576e-07, 1.0, 6.628e-05, -2.93e-05, 0.7071, -0.7071, -2.855e-05, 0.7071, -0.7071, 3.576e-07, 1.0, 6.628e-05, -3.3e-05, 1.0, 9.12e-06, -2.93e-05, 0.7071, -0.7071, 3.865e-05, 0.7071, -0.7071, 5.469e-06, 1.0, -2.679e-05, 1.094e-05, 1.0, -3.219e-06, 3.865e-05, 0.7071, -0.7071, 1.279e-05, 0.7071, -0.7071, 5.469e-06, 1.0, -2.679e-05, -4.727e-05, 2.19e-05, -1.0, 1.279e-05, 0.7071, -0.7071, 3.865e-05, 0.7071, -0.7071, -4.727e-05, 2.19e-05, -1.0, 2.213e-05, 2.378e-05, -1.0, 1.279e-05, 0.7071, -0.7071, -0.0008803, -0.7103, -0.7039, 2.213e-05, 2.378e-05, -1.0, -4.727e-05, 2.19e-05, -1.0, -0.0008803, -0.7103, -0.7039, -4.727e-05, 2.19e-05, -1.0, 5.752e-06, -0.7071, -0.7071, -1.087e-05, -1.0, -1.013e-06, -0.0008803, -0.7103, -0.7039, 5.752e-06, -0.7071, -0.7071, -1.087e-05, -1.0, -1.013e-06, 5.752e-06, -0.7071, -0.7071, -6.512e-06, -1.0, 2.033e-05, -6.512e-06, -1.0, 2.033e-05, -5.554e-05, -0.7071, 0.7071, -1.087e-05, -1.0, -1.013e-06, -6.512e-06, -1.0, 2.033e-05, -3.785e-05, -0.7071, 0.7071, -5.554e-05, -0.7071, 0.7071, -3.785e-05, -0.7071, 0.7071, 2.617e-05, -2.158e-05, 1.0, -5.554e-05, -0.7071, 0.7071, -3.785e-05, -0.7071, 0.7071, -2.153e-05, -2.319e-05, 1.0, 2.617e-05, -2.158e-05, 1.0, 2.332e-05, 0.7071, 0.7071, 2.617e-05, -2.158e-05, 1.0, -2.153e-05, -2.319e-05, 1.0, 2.332e-05, 0.7071, 0.7071, -3.099e-06, 0.7071, 0.7071, 2.617e-05, -2.158e-05, 1.0, 1.094e-05, 1.0, -3.219e-06, -3.099e-06, 0.7071, 0.7071, 2.332e-05, 0.7071, 0.7071, 1.094e-05, 1.0, -3.219e-06, 5.469e-06, 1.0, -2.679e-05, -3.099e-06, 0.7071, 0.7071, 9.045e-08, -1.0, -2.845e-05, 8.432e-08, -1.0, -4.29e-05, 8.412e-08, -1.0, 5.591e-05, 9.045e-08, -1.0, -2.845e-05, 9.064e-08, -1.0, 5.305e-06, 8.432e-08, -1.0, -4.29e-05, 2.643e-05, -2.062e-05, -1.0, -6.566e-09, -2.062e-05, -1.0, -2.007e-08, -2.068e-05, -1.0, 2.643e-05, -2.062e-05, -1.0, 0.0002111, -2.071e-05, -1.0, -6.566e-09, -2.062e-05, -1.0, -4.674e-05, 2.052e-05, 1.0, 3.741e-06, 2.065e-05, 1.0, 3.822e-05, 2.074e-05, 1.0, -0.0001582, 2.071e-05, 1.0, 8.97e-08, 2.068e-05, 1.0, 0.002513, 2.551e-05, 1.0, -8.803e-08, 1.0, 3.642e-05, -8.803e-08, 1.0, -6.151e-05, -8.803e-08, 1.0, -3.827e-06, -8.673e-08, 1.0, 4.044e-05, -8.673e-08, 1.0, -5.524e-05, -8.673e-08, 1.0, -3.576e-07, 2.643e-05, 2.05e-05, 1.0, 2.407e-08, 2.05e-05, 1.0, 0.0, 2.053e-05, 1.0, 2.643e-05, 2.05e-05, 1.0, -2.63e-05, 2.05e-05, 1.0, 2.407e-08, 2.05e-05, 1.0, -1.0, 4.371e-08, 3.07e-05, -1.0, 4.371e-08, 5.965e-05, -1.0, 4.371e-08, 4.777e-05, -1.0, 4.371e-08, 3.148e-05, -1.0, 4.371e-08, 0.0, -1.0, 4.371e-08, 7.248e-05, 1.0, -4.371e-08, 0.0, 1.0, -4.371e-08, 4.777e-05, 1.0, -4.371e-08, -4.371e-08, 1.0, -4.371e-08, 0.0, 1.0, -4.371e-08, -4.8e-05, 1.0, -4.371e-08, 4.777e-05, 9.005e-07, 1.0, 4.071e-05, -1.834e-07, 1.0, 2.468e-05, 4.607e-07, 1.0, -4.594e-05, 9.005e-07, 1.0, 4.071e-05, -3.417e-07, 1.0, -3.827e-06, -1.834e-07, 1.0, 2.468e-05, 4.371e-08, -1.0, -8.747e-05, 4.371e-08, -1.0, -1.009e-05, 4.371e-08, -1.0, -2.074e-05, 4.371e-08, -1.0, -4.487e-05, 4.371e-08, -1.0, 5.639e-05, 4.371e-08, -1.0, 7.254e-05, 8.52e-08, -1.0, -2.028e-05, 8.885e-08, -1.0, 5.026e-05, 8.897e-08, -1.0, 2.325e-05, 8.52e-08, -1.0, -2.028e-05, 8.509e-08, -1.0, 6.264e-05, 8.885e-08, -1.0, 5.026e-05, 9.939e-06, -1.473e-05, -1.0, -2.003e-08, -1.487e-05, -1.0, 2.673e-05, -1.478e-05, -1.0, 5.34e-05, -1.484e-05, -1.0, -6.64e-09, -1.487e-05, -1.0, 0.002508, -1.952e-05, -1.0, 2.672e-05, 1.478e-05, 1.0, -2.839e-06, 1.544e-05, 1.0, -2.719e-06, 1.398e-05, 1.0, 2.672e-05, 1.478e-05, 1.0, -2.658e-05, 1.484e-05, 1.0, -2.839e-06, 1.544e-05, 1.0, -8.767e-08, 1.0, 7.173e-05, -8.767e-08, 1.0, 1.436e-05, -8.767e-08, 1.0, -1.959e-05, -8.638e-08, 1.0, -7.877e-05, -8.638e-08, 1.0, -5.914e-05, -8.638e-08, 1.0, -4.381e-06, -2.63e-05, 2.053e-05, 1.0, 0.0, 2.053e-05, 1.0, 2.643e-05, 2.068e-05, 1.0, -2.63e-05, 2.053e-05, 1.0, 2.407e-08, 2.053e-05, 1.0, 0.0, 2.053e-05, 1.0, -1.0, -4.371e-08, 3.584e-05, -1.0, -4.371e-08, 4.338e-05, -1.0, -4.371e-08, 0.0, -1.0, -4.371e-08, -3.45e-05, -1.0, -4.371e-08, -4.777e-05, -1.0, -4.371e-08, -2.567e-05, 1.0, 4.371e-08, 0.0, 1.0, 4.371e-08, -4.777e-05, 1.0, 4.371e-08, 4.371e-08, 1.0, 4.371e-08, 0.0, 1.0, 4.371e-08, 4.8e-05, 1.0, 4.371e-08, -4.777e-05, -4.876e-08, 1.0, 2.706e-05, -3.046e-07, 1.0, 4.071e-05, -4.371e-08, 1.0, -3.827e-06, -4.876e-08, 1.0, 2.706e-05, -3.096e-07, 1.0, -5.524e-05, -3.046e-07, 1.0, 4.071e-05, -8.556e-07, -1.0, 1.141e-05, -3.787e-07, -1.0, 2.782e-05, -3.787e-07, -1.0, 5.126e-06, 9.882e-07, -1.0, -6.398e-07, 8.69e-07, -1.0, 5.639e-05, 3.454e-08, -1.0, 1.654e-05, 0.0, 2.071e-05, 1.0, -2.63e-05, 2.071e-05, 1.0, 2.407e-08, 2.071e-05, 1.0, 0.0, 2.071e-05, 1.0, 2.643e-05, 2.071e-05, 1.0, -2.63e-05, 2.071e-05, 1.0, 1.0, 4.371e-08, -4.777e-05, 1.0, 4.371e-08, 0.0, 1.0, 4.371e-08, 4.8e-05, 1.0, 4.371e-08, -4.777e-05, 1.0, 4.371e-08, 4.371e-08, 1.0, 4.371e-08, 0.0, -1.0, -4.371e-08, -9.602e-05, -1.0, -4.371e-08, 0.0001039, -1.0, -4.371e-08, 0.0, -1.0, -4.371e-08, 8.376e-05, -1.0, -4.371e-08, -4.777e-05, -1.0, -4.371e-08, -2.874e-05, 4.371e-08, -1.0, -2.059e-05, 4.371e-08, -1.0, 8.508e-06, 4.371e-08, -1.0, -2.056e-05, 4.371e-08, -1.0, -4.975e-05, 4.371e-08, -1.0, 5.662e-05, 4.371e-08, -1.0, 1.943e-05, 1.765e-05, 1.0, -4.14e-05, 0.7071, 0.7071, 2.134e-05, 1.621e-05, 1.0, 1.976e-05, 1.765e-05, 1.0, -4.14e-05, 0.7071, 0.7071, -7.287e-06, 0.7071, 0.7071, 2.134e-05, 0.7071, 0.7071, -7.287e-06, 1.0, 8.472e-06, 2.176e-06, 0.7071, 0.7071, 2.134e-05, 0.7071, 0.7071, -7.287e-06, 1.0, 5.339e-05, -3.695e-06, 1.0, 8.472e-06, 2.176e-06, 0.7071, -0.7071, -6.849e-05, 1.0, 8.472e-06, 2.176e-06, 1.0, 5.339e-05, -3.695e-06, 0.7071, -0.7071, -6.849e-05, 0.7071, -0.7071, -4.369e-05, 1.0, 8.472e-06, 2.176e-06, -2.151e-05, -1.0, -1.529e-05, 0.7071, -0.7071, -4.369e-05, 0.7071, -0.7071, -6.849e-05, -2.151e-05, -1.0, -1.529e-05, -3.878e-06, -1.0, 1.591e-05, 0.7071, -0.7071, -4.369e-05, -0.7071, -0.7071, 1.803e-05, -3.878e-06, -1.0, 1.591e-05, -2.151e-05, -1.0, -1.529e-05, -0.7071, -0.7071, 1.803e-05, -0.7071, -0.7071, -3.743e-05, -3.878e-06, -1.0, 1.591e-05, -1.0, -1.05e-06, -9.677e-05, -0.7071, -0.7071, -3.743e-05, -0.7071, -0.7071, 1.803e-05, -1.0, -1.05e-06, -9.677e-05, -1.0, -2.762e-05, -1.103e-06, -0.7071, -0.7071, -3.743e-05, -1.0, -1.05e-06, -9.677e-05, -0.7071, 0.7071, -1.214e-05, -1.0, -2.762e-05, -1.103e-06, -1.0, -1.05e-06, -9.677e-05, -0.7071, 0.7071, -2.414e-05, -0.7071, 0.7071, -1.214e-05, -0.7071, 0.7071, -2.414e-05, 1.621e-05, 1.0, 1.976e-05, -0.7071, 0.7071, -1.214e-05, -0.7071, 0.7071, -2.414e-05, 1.765e-05, 1.0, -4.14e-05, 1.621e-05, 1.0, 1.976e-05, -0.7071, -0.7071, 1.684e-05, 7.004e-07, -1.0, 1.58e-05, -1.602e-05, -1.0, 5.546e-05, -0.7071, -0.7071, 1.684e-05, -0.7071, -0.7071, -4.077e-05, 7.004e-07, -1.0, 1.58e-05, -1.0, -1.248e-05, -9.841e-05, -0.7071, -0.7071, -4.077e-05, -0.7071, -0.7071, 1.684e-05, -1.0, -1.248e-05, -9.841e-05, -1.0, -2.746e-05, -1.281e-06, -0.7071, -0.7071, -4.077e-05, -1.0, -1.248e-05, -9.841e-05, -0.7071, 0.7071, -1.116e-05, -1.0, -2.746e-05, -1.281e-06, -1.0, -1.248e-05, -9.841e-05, -0.7071, 0.7071, -2.113e-05, -0.7071, 0.7071, -1.116e-05, -0.7071, 0.7071, -2.113e-05, 1.293e-05, 1.0, 2.211e-05, -0.7071, 0.7071, -1.116e-05, -0.7071, 0.7071, -2.113e-05, 4.452e-05, 1.0, 5.272e-05, 1.293e-05, 1.0, 2.211e-05, 4.452e-05, 1.0, 5.272e-05, 0.7071, 0.7071, 2.027e-05, 1.293e-05, 1.0, 2.211e-05, 4.452e-05, 1.0, 5.272e-05, 0.7071, 0.7071, 2.077e-05, 0.7071, 0.7071, 2.027e-05, 0.7071, 0.7071, 2.077e-05, 1.0, 2.359e-05, -2.712e-06, 0.7071, 0.7071, 2.027e-05, 0.7071, 0.7071, 2.077e-05, 1.0, 2.83e-05, 9.903e-05, 1.0, 2.359e-05, -2.712e-06, 0.7071, -0.7071, -3.687e-05, 1.0, 2.359e-05, -2.712e-06, 1.0, 2.83e-05, 9.903e-05, 0.7071, -0.7071, -3.687e-05, 0.7071, -0.7071, -3.833e-05, 1.0, 2.359e-05, -2.712e-06, -1.602e-05, -1.0, 5.546e-05, 0.7071, -0.7071, -3.833e-05, 0.7071, -0.7071, -3.687e-05, -1.602e-05, -1.0, 5.546e-05, 7.004e-07, -1.0, 1.58e-05, 0.7071, -0.7071, -3.833e-05, -2.459e-07, 1.0, 6.625e-05, -3.342e-05, 1.0, 9.269e-06, -2.885e-05, 0.7071, -0.7071, -2.459e-07, 1.0, 6.625e-05, -2.885e-05, 0.7071, -0.7071, -2.941e-05, 0.7071, -0.7071, -2.941e-05, 0.7071, -0.7071, -2.885e-05, 0.7071, -0.7071, 2.614e-05, 2.515e-05, -1.0, -2.941e-05, 0.7071, -0.7071, 2.614e-05, 2.515e-05, -1.0, 2.214e-05, 2.056e-06, -1.0, -0.001364, -0.7122, -0.7019, 2.214e-05, 2.056e-06, -1.0, 2.614e-05, 2.515e-05, -1.0, -0.001364, -0.7122, -0.7019, 2.614e-05, 2.515e-05, -1.0, 2.494e-05, -0.7071, -0.7071, 3.397e-05, -1.0, -1.46e-05, -0.001364, -0.7122, -0.7019, 2.494e-05, -0.7071, -0.7071, 3.397e-05, -1.0, -1.46e-05, 2.494e-05, -0.7071, -0.7071, -2.064e-06, -1.0, -7.352e-05, -2.064e-06, -1.0, -7.352e-05, 1.088e-05, -0.7071, 0.7071, 3.397e-05, -1.0, -1.46e-05, -2.064e-06, -1.0, -7.352e-05, 2.31e-06, -0.7071, 0.7071, 1.088e-05, -0.7071, 0.7071, 2.31e-06, -0.7071, 0.7071, 2.608e-05, -2.551e-05, 1.0, 1.088e-05, -0.7071, 0.7071, 2.31e-06, -0.7071, 0.7071, -2.122e-05, -2.295e-06, 1.0, 2.608e-05, -2.551e-05, 1.0, 2.608e-05, -2.551e-05, 1.0, -2.122e-05, -2.295e-06, 1.0, 1.496e-05, 0.7071, 0.7071, 2.608e-05, -2.551e-05, 1.0, 1.496e-05, 0.7071, 0.7071, -2.024e-05, 0.7071, 0.7071, -2.024e-05, 0.7071, 0.7071, 1.496e-05, 0.7071, 0.7071, -3.342e-05, 1.0, 9.269e-06, -2.024e-05, 0.7071, 0.7071, -3.342e-05, 1.0, 9.269e-06, -2.459e-07, 1.0, 6.625e-05, 3.812e-05, 0.7071, -0.7071, 5.312e-06, 1.0, -2.599e-05, 1.105e-05, 1.0, -5.007e-06, 3.812e-05, 0.7071, -0.7071, 1.273e-05, 0.7071, -0.7071, 5.312e-06, 1.0, -2.599e-05, -4.718e-05, 2.143e-05, -1.0, 1.273e-05, 0.7071, -0.7071, 3.812e-05, 0.7071, -0.7071, -4.718e-05, 2.143e-05, -1.0, 2.211e-05, 2.351e-05, -1.0, 1.273e-05, 0.7071, -0.7071, -0.0008812, -0.7103, -0.7039, 2.211e-05, 2.351e-05, -1.0, -4.718e-05, 2.143e-05, -1.0, -0.0008812, -0.7103, -0.7039, -4.718e-05, 2.143e-05, -1.0, 6.795e-06, -0.7071, -0.7071, -1.084e-05, -1.0, -1.818e-06, -0.0008812, -0.7103, -0.7039, 6.795e-06, -0.7071, -0.7071, -1.084e-05, -1.0, -1.818e-06, 6.795e-06, -0.7071, -0.7071, -6.087e-06, -1.0, 2.185e-05, -6.087e-06, -1.0, 2.185e-05, -5.591e-05, -0.7071, 0.7071, -1.084e-05, -1.0, -1.818e-06, -6.087e-06, -1.0, 2.185e-05, -3.889e-05, -0.7071, 0.7071, -5.591e-05, -0.7071, 0.7071, -3.889e-05, -0.7071, 0.7071, 2.602e-05, -2.173e-05, 1.0, -5.591e-05, -0.7071, 0.7071, -3.889e-05, -0.7071, 0.7071, -2.149e-05, -2.405e-05, 1.0, 2.602e-05, -2.173e-05, 1.0, 2.368e-05, 0.7071, 0.7071, 2.602e-05, -2.173e-05, 1.0, -2.149e-05, -2.405e-05, 1.0, 2.368e-05, 0.7071, 0.7071, -3.04e-06, 0.7071, 0.7071, 2.602e-05, -2.173e-05, 1.0, 1.105e-05, 1.0, -5.007e-06, -3.04e-06, 0.7071, 0.7071, 2.368e-05, 0.7071, 0.7071, 1.105e-05, 1.0, -5.007e-06, 5.312e-06, 1.0, -2.599e-05, -3.04e-06, 0.7071, 0.7071])] * 3)])
me_handrail_stairs_physics = bpy.data.meshes.new('handrail_stairs_physics')
me_handrail_stairs_physics.from_pydata([(-0.6285, -47.26, 62.48), (-0.6285, 46.91, 0.3559), (0.816, 46.91, 0.3559), (0.816, -47.26, 62.48), (0.816, 48.34, 0.8569), (0.816, -48.7, 65.29), (-0.6285, 48.34, 0.8569), (-0.6285, -48.7, 65.29), (0.7986, 46.94, -9.571), (0.7986, -47.3, 52.9), (-0.6111, -47.3, 52.9), (-0.6111, 46.94, -9.571), (0.7986, 46.94, -8.162), (-0.6111, 46.94, -8.162), (-0.6111, -47.3, 54.31), (0.7986, -47.3, 54.31), (-0.6063, -47.3, 42.78), (-0.6063, -47.3, 44.18), (-0.6063, 46.97, -18.17), (-0.6063, 46.97, -19.57), (0.7938, -47.3, 42.78), (0.7938, -47.3, 44.18), (0.7938, 46.97, -18.17), (0.7938, 46.97, -19.57), (-0.3827, -47.28, 32.83), (0.5702, -47.28, 32.83), (-0.3827, -47.28, 36.87), (0.5702, -47.28, 36.87), (-0.3827, 47.03, -26.01), (-0.3827, 47.03, -30.04), (0.5702, 47.03, -30.04), (0.5702, 47.03, -26.01), (0.8137, 48.34, -32.22), (0.8137, 46.91, 0.3565), (0.8137, 46.91, -31.28), (0.8137, 48.34, 0.8555), (-0.6262, 46.91, 0.3565), (-0.6262, 48.34, 0.8555), (-0.6262, 46.91, -31.28), (-0.6262, 48.34, -32.22), (0.6888, -47.28, 31.53), (0.6888, -47.27, 62.48), (0.6888, -48.72, 32.47), (0.6888, -48.7, 65.29), (-0.7512, -47.27, 62.48), (-0.7512, -47.28, 31.53), (-0.7512, -48.72, 32.47), (-0.7512, -48.7, 65.29), (0.8137, 0.7825, -0.4677), (0.8137, 0.7825, 32.3), (0.8137, -0.6575, 0.4698), (0.8137, -0.6575, 33.3), (-0.6262, -0.6575, 33.3), (-0.6262, -0.6575, 0.4698), (-0.6262, 0.7825, -0.4677), (-0.6262, 0.7825, 32.3)], [], [(0, 1, 2), (0, 2, 3), (4, 3, 2), (4, 5, 3), (4, 2, 6), (2, 1, 6), (6, 1, 0), (6, 0, 7), (0, 3, 7), (3, 5, 7), (4, 7, 5), (4, 6, 7), (8, 9, 10), (8, 10, 11), (12, 8, 11), (12, 11, 13), (11, 10, 13), (13, 10, 14), (9, 14, 10), (9, 15, 14), (14, 12, 13), (14, 15, 12), (9, 12, 15), (9, 8, 12), (16, 17, 18), (16, 18, 19), (17, 20, 21), (17, 16, 20), (17, 22, 18), (17, 21, 22), (20, 16, 23), (23, 16, 19), (19, 18, 23), (23, 18, 22), (23, 22, 20), (22, 21, 20), (24, 25, 26), (25, 27, 26), (24, 26, 28), (24, 28, 29), (24, 29, 30), (25, 24, 30), (26, 31, 28), (26, 27, 31), (29, 28, 31), (29, 31, 30), (31, 25, 30), (31, 27, 25), (32, 33, 34), (32, 35, 33), (35, 36, 33), (35, 37, 36), (38, 34, 33), (36, 38, 33), (38, 36, 37), (38, 37, 39), (35, 32, 37), (37, 32, 39), (38, 39, 32), (34, 38, 32), (40, 41, 42), (41, 43, 42), (41, 40, 44), (40, 45, 44), (45, 40, 42), (43, 41, 44), (43, 46, 42), (47, 46, 43), (47, 43, 44), (45, 42, 46), (45, 46, 44), (46, 47, 44), (48, 49, 50), (49, 51, 50), (50, 52, 53), (50, 51, 52), (50, 53, 54), (50, 54, 48), (53, 52, 55), (53, 55, 54), (48, 54, 49), (49, 54, 55), (49, 55, 51), (55, 52, 51)])
me_handrail_stairs_physics.polygons.foreach_set('use_smooth', [True] * 84)
_uv = me_handrail_stairs_physics.uv_layers.new(name='UVMap')
_uv.uv.foreach_set('vector', [0.0, 0.0, 0.0, 0.0, 0.0, 0.0, 0.0, 0.0, 0.0, 0.0, 0.0, 0.0, 0.0, 0.0, 0.0, 0.0, 0.0, 0.0, 0.0, 0.0, 0.0, 0.0, 0.0, 0.0, 0.0, 0.0, 0.0, 0.0, 0.0, 0.0, 0.0, 0.0, 0.0, 0.0, 0.0, 0.0, 0.0, 0.0, 0.0, 0.0, 0.0, 0.0, 0.0, 0.0, 0.0, 0.0, 0.0, 0.0, 0.0, 0.0, 0.0, 0.0, 0.0, 0.0, 0.0, 0.0, 0.0, 0.0, 0.0, 0.0, 0.0, 0.0, 0.0, 0.0, 0.0, 0.0, 0.0, 0.0, 0.0, 0.0, 0.0, 0.0, 0.0, 0.0, 0.0, 0.0, 0.0, 0.0, 0.0, 0.0, 0.0, 0.0, 0.0, 0.0, 0.0, 0.0, 0.0, 0.0, 0.0, 0.0, 0.0, 0.0, 0.0, 0.0, 0.0, 0.0, 0.0, 0.0, 0.0, 0.0, 0.0, 0.0, 0.0, 0.0, 0.0, 0.0, 0.0, 0.0, 0.0, 0.0, 0.0, 0.0, 0.0, 0.0, 0.0, 0.0, 0.0, 0.0, 0.0, 0.0, 0.0, 0.0, 0.0, 0.0, 0.0, 0.0, 0.0, 0.0, 0.0, 0.0, 0.0, 0.0, 0.0, 0.0, 0.0, 0.0, 0.0, 0.0, 0.0, 0.0, 0.0, 0.0, 0.0, 0.0, 0.0, 0.0, 0.0, 0.0, 0.0, 0.0, 0.0, 0.0, 0.0, 0.0, 0.0, 0.0, 0.0, 0.0, 0.0, 0.0, 0.0, 0.0, 0.0, 0.0, 0.0, 0.0, 0.0, 0.0, 0.0, 0.0, 0.0, 0.0, 0.0, 0.0, 0.0, 0.0, 0.0, 0.0, 0.0, 0.0, 0.0, 0.0, 0.0, 0.0, 0.0, 0.0, 0.0, 0.0, 0.0, 0.0, 0.0, 0.0, 0.0, 0.0, 0.0, 0.0, 0.0, 0.0, 0.0, 0.0, 0.0, 0.0, 0.0, 0.0, 0.0, 0.0, 0.0, 0.0, 0.0, 0.0, 0.0, 0.0, 0.0, 0.0, 0.0, 0.0, 0.0, 0.0, 0.0, 0.0, 0.0, 0.0, 0.0, 0.0, 0.0, 0.0, 0.0, 0.0, 0.0, 0.0, 0.0, 0.0, 0.0, 0.0, 0.0, 0.0, 0.0, 0.0, 0.0, 0.0, 0.0, 0.0, 0.0, 0.0, 0.0, 0.0, 0.0, 0.0, 0.0, 0.0, 0.0, 0.0, 0.0, 0.0, 0.0, 0.0, 0.0, 0.0, 0.0, 0.0, 0.0, 0.0, 0.0, 0.0, 0.0, 0.0, 0.0, 0.0, 0.0, 0.0, 0.0, 0.0, 0.0, 0.0, 0.0, 0.0, 0.0, 0.0, 0.0, 0.0, 0.0, 0.0, 0.0, 0.0, 0.0, 0.0, 0.0, 0.0, 0.0, 0.0, 0.0, 0.0, 0.0, 0.0, 0.0, 0.0, 0.0, 0.0, 0.0, 0.0, 0.0, 0.0, 0.0, 0.0, 0.0, 0.0, 0.0, 0.0, 0.0, 0.0, 0.0, 0.0, 0.0, 0.0, 0.0, 0.0, 0.0, 0.0, 0.0, 0.0, 0.0, 0.0, 0.0, 0.0, 0.0, 0.0, 0.0, 0.0, 0.0, 0.0, 0.0, 0.0, 0.0, 0.0, 0.0, 0.0, 0.0, 0.0, 0.0, 0.0, 0.0, 0.0, 0.0, 0.0, 0.0, 0.0, 0.0, 0.0, 0.0, 0.0, 0.0, 0.0, 0.0, 0.0, 0.0, 0.0, 0.0, 0.0, 0.0, 0.0, 0.0, 0.0, 0.0, 0.0, 0.0, 0.0, 0.0, 0.0, 0.0, 0.0, 0.0, 0.0, 0.0, 0.0, 0.0, 0.0, 0.0, 0.0, 0.0, 0.0, 0.0, 0.0, 0.0, 0.0, 0.0, 0.0, 0.0, 0.0, 0.0, 0.0, 0.0, 0.0, 0.0, 0.0, 0.0, 0.0, 0.0, 0.0, 0.0, 0.0, 0.0, 0.0, 0.0, 0.0, 0.0, 0.0, 0.0, 0.0, 0.0, 0.0, 0.0, 0.0, 0.0, 0.0, 0.0, 0.0, 0.0, 0.0, 0.0, 0.0, 0.0, 0.0, 0.0, 0.0, 0.0, 0.0, 0.0, 0.0, 0.0, 0.0, 0.0, 0.0, 0.0, 0.0, 0.0, 0.0, 0.0, 0.0, 0.0, 0.0, 0.0, 0.0, 0.0, 0.0, 0.0, 0.0, 0.0, 0.0, 0.0, 0.0, 0.0, 0.0, 0.0, 0.0, 0.0, 0.0, 0.0, 0.0, 0.0, 0.0, 0.0, 0.0, 0.0, 0.0, 0.0, 0.0, 0.0, 0.0, 0.0, 0.0, 0.0, 0.0, 0.0, 0.0, 0.0, 0.0, 0.0, 0.0, 0.0, 0.0, 0.0, 0.0, 0.0, 0.0, 0.0, 0.0, 0.0, 0.0, 0.0, 0.0, 0.0, 0.0, 0.0, 0.0, 0.0, 0.0, 0.0, 0.0, 0.0, 0.0, 0.0, 0.0, 0.0, 0.0])
me_handrail_stairs_physics.materials.append(mat_phy)
me_handrail_stairs_physics.use_remesh_fix_poles = True
me_handrail_stairs_physics.use_remesh_preserve_attributes = False
me_handrail_stairs_physics.use_mirror_vertex_groups = False
me_handrail_stairs_physics.update()
me_handrail_stairs_physics.normals_split_custom_set([tuple(v) for v in zip(*[iter([0.4013, 0.5994, -0.6926, 0.4167, 0.6464, -0.6392, 0.5003, 0.7762, 0.3837, 0.4013, 0.5994, -0.6926, 0.5003, 0.7762, 0.3837, 0.272, 0.3895, 0.88, -0.4052, -0.6034, 0.6868, 0.272, 0.3895, 0.88, 0.5003, 0.7762, 0.3837, -0.4052, -0.6034, 0.6868, -0.365, -0.5664, 0.7389, 0.272, 0.3895, 0.88, -0.4052, -0.6034, 0.6868, 0.5003, 0.7762, 0.3837, -0.2645, -0.3806, -0.8861, 0.5003, 0.7762, 0.3837, 0.4167, 0.6464, -0.6392, -0.2645, -0.3806, -0.8861, -0.2645, -0.3806, -0.8861, 0.4167, 0.6464, -0.6392, 0.4013, 0.5994, -0.6926, -0.2645, -0.3806, -0.8861, 0.4013, 0.5994, -0.6926, -0.4751, -0.737, -0.4807, 0.4013, 0.5994, -0.6926, 0.272, 0.3895, 0.88, -0.4751, -0.737, -0.4807, 0.272, 0.3895, 0.88, -0.365, -0.5664, 0.7389, -0.4751, -0.737, -0.4807, -0.4052, -0.6034, 0.6868, -0.4751, -0.737, -0.4807, -0.365, -0.5664, 0.7389, -0.4052, -0.6034, 0.6868, -0.2645, -0.3806, -0.8861, -0.4751, -0.737, -0.4807, 0.5058, 0.7716, 0.3858, 0.2959, 0.4272, 0.8544, 0.4284, 0.6389, -0.639, 0.5058, 0.7716, 0.3858, 0.4284, 0.6389, -0.639, 0.4086, 0.6454, -0.6454, -0.4323, -0.6376, 0.6376, 0.5058, 0.7716, 0.3858, 0.4086, 0.6454, -0.6454, -0.4323, -0.6376, 0.6376, 0.4086, 0.6454, -0.6454, -0.2901, -0.428, -0.856, 0.4086, 0.6454, -0.6454, 0.4284, 0.6389, -0.639, -0.2901, -0.428, -0.856, -0.2901, -0.428, -0.856, 0.4284, 0.6389, -0.639, -0.5014, -0.7739, -0.3869, 0.2959, 0.4272, 0.8544, -0.5014, -0.7739, -0.3869, 0.4284, 0.6389, -0.639, 0.2959, 0.4272, 0.8544, -0.4165, -0.6429, 0.6428, -0.5014, -0.7739, -0.3869, -0.5014, -0.7739, -0.3869, -0.4323, -0.6376, 0.6376, -0.2901, -0.428, -0.856, -0.5014, -0.7739, -0.3869, -0.4165, -0.6429, 0.6428, -0.4323, -0.6376, 0.6376, 0.2959, 0.4272, 0.8544, -0.4323, -0.6376, 0.6376, -0.4165, -0.6429, 0.6428, 0.2959, 0.4272, 0.8544, 0.5058, 0.7716, 0.3858, -0.4323, -0.6376, 0.6376, 0.4275, 0.6393, -0.6392, -0.5006, -0.7743, -0.3872, -0.2953, -0.4273, -0.8545, 0.4275, 0.6393, -0.6392, -0.2953, -0.4273, -0.8545, 0.4158, 0.6431, -0.6431, -0.5006, -0.7743, -0.3872, 0.2953, 0.4273, 0.8546, -0.4158, -0.6431, 0.6431, -0.5006, -0.7743, -0.3872, 0.4275, 0.6393, -0.6392, 0.2953, 0.4273, 0.8546, -0.5006, -0.7743, -0.3872, -0.4276, -0.6392, 0.6392, -0.2953, -0.4273, -0.8545, -0.5006, -0.7743, -0.3872, -0.4158, -0.6431, 0.6431, -0.4276, -0.6392, 0.6392, 0.2953, 0.4273, 0.8546, 0.4275, 0.6393, -0.6392, 0.5006, 0.7743, 0.3872, 0.5006, 0.7743, 0.3872, 0.4275, 0.6393, -0.6392, 0.4158, 0.6431, -0.6431, 0.4158, 0.6431, -0.6431, -0.2953, -0.4273, -0.8545, 0.5006, 0.7743, 0.3872, 0.5006, 0.7743, 0.3872, -0.2953, -0.4273, -0.8545, -0.4276, -0.6392, 0.6392, 0.5006, 0.7743, 0.3872, -0.4276, -0.6392, 0.6392, 0.2953, 0.4273, 0.8546, -0.4276, -0.6392, 0.6392, -0.4158, -0.6431, 0.6431, 0.2953, 0.4273, 0.8546, 0.1562, 0.2271, -0.9613, 0.08787, 0.1169, 0.9893, -0.2574, -0.4127, -0.8737, 0.08787, 0.1169, 0.9893, -0.1419, -0.2275, 0.9634, -0.2574, -0.4127, -0.8737, 0.1562, 0.2271, -0.9613, -0.2574, -0.4127, -0.8737, -0.08297, -0.1169, -0.9897, 0.1562, 0.2271, -0.9613, -0.08297, -0.1169, -0.9897, 0.1324, 0.2279, -0.9647, 0.1562, 0.2271, -0.9613, 0.1324, 0.2279, -0.9647, 0.2657, 0.4118, 0.8717, 0.08787, 0.1169, 0.9893, 0.1562, 0.2271, -0.9613, 0.2657, 0.4118, 0.8717, -0.2574, -0.4127, -0.8737, -0.1609, -0.2269, 0.9605, -0.08297, -0.1169, -0.9897, -0.2574, -0.4127, -0.8737, -0.1419, -0.2275, 0.9634, -0.1609, -0.2269, 0.9605, 0.1324, 0.2279, -0.9647, -0.08297, -0.1169, -0.9897, -0.1609, -0.2269, 0.9605, 0.1324, 0.2279, -0.9647, -0.1609, -0.2269, 0.9605, 0.2657, 0.4118, 0.8717, -0.1609, -0.2269, 0.9605, 0.08787, 0.1169, 0.9893, 0.2657, 0.4118, 0.8717, -0.1609, -0.2269, 0.9605, -0.1419, -0.2275, 0.9634, 0.08787, 0.1169, 0.9893, -0.7045, 0.03156, 0.709, 0.702, -0.01584, 0.712, 0.717, 0.03173, 0.6964, -0.7045, 0.03156, 0.709, -0.6952, -0.0624, 0.7161, 0.702, -0.01584, 0.712, -0.6952, -0.0624, 0.7161, 0.7169, -0.06326, -0.6943, 0.702, -0.01584, 0.712, -0.6952, -0.0624, 0.7161, -0.7123, -0.01555, -0.7017, 0.7169, -0.06326, -0.6943, 0.7093, 0.03134, -0.7042, 0.717, 0.03173, 0.6964, 0.702, -0.01584, 0.712, 0.7169, -0.06326, -0.6943, 0.7093, 0.03134, -0.7042, 0.702, -0.01584, 0.712, 0.7093, 0.03134, -0.7042, 0.7169, -0.06326, -0.6943, -0.7123, -0.01555, -0.7017, 0.7093, 0.03134, -0.7042, -0.7123, -0.01555, -0.7017, -0.6965, 0.03119, -0.7169, -0.6952, -0.0624, 0.7161, -0.7045, 0.03156, 0.709, -0.7123, -0.01555, -0.7017, -0.7123, -0.01555, -0.7017, -0.7045, 0.03156, 0.709, -0.6965, 0.03119, -0.7169, 0.7093, 0.03134, -0.7042, -0.6965, 0.03119, -0.7169, -0.7045, 0.03156, 0.709, 0.717, 0.03173, 0.6964, 0.7093, 0.03134, -0.7042, -0.7045, 0.03156, 0.709, -0.8914, 0.02148, 0.4527, -0.4678, -0.0198, 0.8836, 0.4776, 0.03941, 0.8777, -0.4678, -0.0198, 0.8836, 0.8767, -0.04264, 0.4791, 0.4776, 0.03941, 0.8777, -0.4678, -0.0198, 0.8836, -0.8914, 0.02148, 0.4527, -0.7267, -0.03063, -0.6863, -0.8914, 0.02148, 0.4527, -0.683, 0.06796, -0.7273, -0.7267, -0.03063, -0.6863, -0.683, 0.06796, -0.7273, -0.8914, 0.02148, 0.4527, 0.4776, 0.03941, 0.8777, 0.8767, -0.04264, 0.4791, -0.4678, -0.0198, 0.8836, -0.7267, -0.03063, -0.6863, 0.8767, -0.04264, 0.4791, 0.7222, 0.01523, -0.6915, 0.4776, 0.03941, 0.8777, 0.6746, -0.03269, -0.7374, 0.7222, 0.01523, -0.6915, 0.8767, -0.04264, 0.4791, 0.6746, -0.03269, -0.7374, 0.8767, -0.04264, 0.4791, -0.7267, -0.03063, -0.6863, -0.683, 0.06796, -0.7273, 0.4776, 0.03941, 0.8777, 0.7222, 0.01523, -0.6915, -0.683, 0.06796, -0.7273, 0.7222, 0.01523, -0.6915, -0.7267, -0.03063, -0.6863, 0.7222, 0.01523, -0.6915, 0.6746, -0.03269, -0.7374, -0.7267, -0.03063, -0.6863, -0.6964, 0.03154, 0.717, -0.712, -0.01542, 0.702, 0.717, 0.03065, 0.6964, -0.712, -0.01542, 0.702, 0.6831, -0.06377, 0.7275, 0.717, 0.03065, 0.6964, 0.717, 0.03065, 0.6964, 0.8915, -0.01983, -0.4526, 0.4576, 0.01955, -0.889, 0.717, 0.03065, 0.6964, 0.6831, -0.06377, 0.7275, 0.8915, -0.01983, -0.4526, 0.717, 0.03065, 0.6964, 0.4576, 0.01955, -0.889, -0.8884, 0.04018, -0.4574, 0.717, 0.03065, 0.6964, -0.8884, 0.04018, -0.4574, -0.6964, 0.03154, 0.717, 0.4576, 0.01955, -0.889, 0.8915, -0.01983, -0.4526, -0.468, -0.03878, -0.8829, 0.4576, 0.01955, -0.889, -0.468, -0.03878, -0.8829, -0.8884, 0.04018, -0.4574, -0.6964, 0.03154, 0.717, -0.8884, 0.04018, -0.4574, -0.712, -0.01542, 0.702, -0.712, -0.01542, 0.702, -0.8884, 0.04018, -0.4574, -0.468, -0.03878, -0.8829, -0.712, -0.01542, 0.702, -0.468, -0.03878, -0.8829, 0.6831, -0.06377, 0.7275, -0.468, -0.03878, -0.8829, 0.8915, -0.01983, -0.4526, 0.6831, -0.06377, 0.7275])] * 3)])
arm_handrail_stairs_qc_skeleton = bpy.data.armatures.new('handrail_stairs.qc_skeleton')  # bones are not reproduced

# ---- objects
ob_handrail_stairs_qc_skeleton = bpy.data.objects.new('handrail_stairs.qc_skeleton', arm_handrail_stairs_qc_skeleton)
ob_handrail_stairs = bpy.data.objects.new('handrail_stairs', me_handrail_stairs)
ob_handrail_stairs_physics = bpy.data.objects.new('handrail_stairs_physics', me_handrail_stairs_physics)

# ---- transforms, parenting, visibility, modifiers, constraints
ob_handrail_stairs_qc_skeleton.location = (0.0, 0.0, 0.0)
ob_handrail_stairs_qc_skeleton.show_in_front = True
ob_handrail_stairs_qc_skeleton.lineart.crease_threshold = 0.0
ob_handrail_stairs.parent = ob_handrail_stairs_qc_skeleton
ob_handrail_stairs.location = (0.0, 0.0, 0.0)
ob_handrail_stairs.lineart.crease_threshold = 0.0
_vg = ob_handrail_stairs.vertex_groups.new(name='static_prop')
_vg.add([0, 1, 2, 3, 4, 5, 6, 7, 8, 9, 10, 11, 12, 13, 14, 15, 16, 17, 18, 19, 20, 21, 22, 23, 24, 25, 26, 27, 28, 29, 30, 31, 32, 33, 34, 35, 36, 37, 38, 39, 40, 41, 42, 43, 44, 45, 46, 47, 48, 49, 50, 51, 52, 53, 54, 55, 56, 57, 58, 59, 60, 61, 62, 63, 64, 65, 66, 67, 68, 69, 70, 71, 72, 73, 74, 75, 76, 77, 78, 79, 80, 81, 82, 83, 84, 85, 86, 87, 88, 89, 90, 91, 92, 93, 94, 95, 96, 97, 98, 99, 100, 101, 102, 103, 104, 105, 106, 107, 108, 109, 110, 111, 112, 113, 114, 115, 116, 117, 118, 119, 120, 121, 122, 123, 124, 125, 126, 127, 128, 129, 130, 131, 132, 133, 134, 135, 136, 137, 138, 139, 140, 141, 142, 143, 144, 145, 146, 147, 148, 149, 150, 151, 152, 153], 1.0, 'REPLACE')
_m = ob_handrail_stairs.modifiers.new('Armature', 'ARMATURE')
_m.object = ob_handrail_stairs_qc_skeleton
ob_handrail_stairs_physics.parent = ob_handrail_stairs_qc_skeleton
ob_handrail_stairs_physics.location = (0.0, 0.0, 0.0)
ob_handrail_stairs_physics.display_type = 'SOLID'
ob_handrail_stairs_physics.show_wire = True
ob_handrail_stairs_physics.lineart.crease_threshold = 0.0
_vg = ob_handrail_stairs_physics.vertex_groups.new(name='static_prop')
_vg.add([0, 1, 2, 3, 4, 5, 6, 7, 8, 9, 10, 11, 12, 13, 14, 15, 16, 17, 18, 19, 20, 21, 22, 23, 24, 25, 26, 27, 28, 29, 30, 31, 32, 33, 34, 35, 36, 37, 38, 39, 40, 41, 42, 43, 44, 45, 46, 47, 48, 49, 50, 51, 52, 53, 54, 55], 1.0, 'REPLACE')
_m = ob_handrail_stairs_physics.modifiers.new('Armature', 'ARMATURE')
_m.object = ob_handrail_stairs_qc_skeleton

# ---- collection membership
scene.collection.objects.link(ob_handrail_stairs_qc_skeleton)
scene.collection.objects.link(ob_handrail_stairs)
scene.collection.objects.link(ob_handrail_stairs_physics)
col_handrail_stairs.objects.link(ob_handrail_stairs_qc_skeleton)
col_handrail_stairs.objects.link(ob_handrail_stairs)
col_handrail_stairs.objects.link(ob_handrail_stairs_physics)

# ---- scene / render settings (as saved in the file)
scene.frame_start = 1; scene.frame_end = 250; scene.frame_set(0)
scene.render.engine = 'BLENDER_EEVEE_NEXT'
scene.cycles.use_denoising = False
scene.cycles.samples = 128
scene.cycles.sampling_pattern = 'TABULATED_SOBOL'
scene.cycles.use_adaptive_sampling = False
scene.cycles.use_light_tree = False
scene.view_settings.view_transform = 'Filmic'
bpy.context.view_layer.update()

# ---- added for rendering (the .blend has no active camera and no usable light): camera, sun + grey world if the file has none
cam_auto = bpy.data.cameras.new('AutoCamera')
cam_auto.lens = 50.0
cam_auto.sensor_width = 36.0
cam_auto.clip_end = 2277.82
ob_auto_camera = bpy.data.objects.new('AutoCamera', cam_auto)
scene.collection.objects.link(ob_auto_camera)
ob_auto_camera.location = (129.759, -155.936, 120.083)
ob_auto_camera.rotation_euler = (1.09748, -7.21219e-08, 0.694738)
scene.camera = ob_auto_camera
light_auto_sun = bpy.data.lights.new('AutoSun', 'SUN')
light_auto_sun.energy = 3.0
light_auto_sun.angle = 0.0523599
ob_auto_sun = bpy.data.objects.new('AutoSun', light_auto_sun)
scene.collection.objects.link(ob_auto_sun)
ob_auto_sun.rotation_euler = (0.872665, 0.174533, 0.523599)
if scene.world is None:
    world_auto = bpy.data.worlds.new('AutoWorld')
    world_auto.color = (0.3, 0.3, 0.3)
    scene.world = world_auto
bpy.context.view_layer.update()
